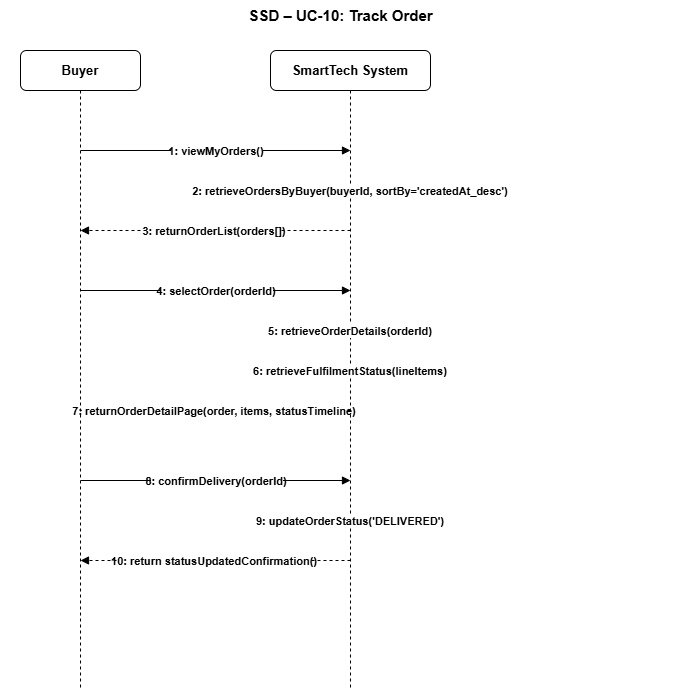

The diagram above was exported from draw.io. Its source (the exported page's mxGraphModel, read from the mxfile embedded in the PNG):
<mxGraphModel dx="2026" dy="902" grid="1" gridSize="10" guides="1" tooltips="1" connect="1" arrows="1" fold="1" page="1" pageScale="1" pageWidth="1100" pageHeight="850" math="0" shadow="0">
  <root>
    <mxCell id="0" />
    <mxCell id="1" parent="0" />
    <mxCell id="s10_title" parent="1" style="text;html=1;strokeColor=none;fillColor=none;align=center;fontSize=15;fontStyle=1;" value="SSD – UC-10: Track Order" vertex="1">
      <mxGeometry height="30" width="680" x="20" y="10" as="geometry" />
    </mxCell>
    <mxCell id="s10_buyer_h" parent="1" style="rounded=1;whiteSpace=wrap;html=1;fillColor=#ffffff;strokeColor=#000000;fontSize=13;fontStyle=1;" value="Buyer" vertex="1">
      <mxGeometry height="40" width="120" x="40" y="60" as="geometry" />
    </mxCell>
    <mxCell id="s10_sys_h" parent="1" style="rounded=1;whiteSpace=wrap;html=1;fillColor=#ffffff;strokeColor=#000000;fontSize=13;fontStyle=1;" value="SmartTech System" vertex="1">
      <mxGeometry height="40" width="160" x="290" y="60" as="geometry" />
    </mxCell>
    <mxCell id="s10_buyer_l" edge="1" parent="1" style="endArrow=none;dashed=1;strokeColor=#000000;strokeWidth=1;">
      <mxGeometry relative="1" as="geometry">
        <mxPoint x="100" y="100" as="sourcePoint" />
        <mxPoint x="100" y="700" as="targetPoint" />
      </mxGeometry>
    </mxCell>
    <mxCell id="s10_sys_l" edge="1" parent="1" style="endArrow=none;dashed=1;strokeColor=#000000;strokeWidth=1;">
      <mxGeometry relative="1" as="geometry">
        <mxPoint x="370" y="100" as="sourcePoint" />
        <mxPoint x="370" y="700" as="targetPoint" />
      </mxGeometry>
    </mxCell>
    <mxCell id="s10_m1" edge="1" parent="1" style="endArrow=block;endFill=1;strokeColor=#000000;fontSize=11;fontStyle=1;align=center;" value="1: viewMyOrders()">
      <mxGeometry relative="1" as="geometry">
        <mxPoint x="100" y="160" as="sourcePoint" />
        <mxPoint x="370" y="160" as="targetPoint" />
      </mxGeometry>
    </mxCell>
    <mxCell id="s10_m2" edge="1" parent="1" style="endArrow=open;endFill=0;strokeColor=#000000;fontSize=11;fontStyle=1;dashed=1;align=center;" value="2: retrieveOrdersByBuyer(buyerId, sortBy='createdAt_desc')">
      <mxGeometry relative="1" as="geometry">
        <mxPoint x="370" y="200" as="sourcePoint" />
        <mxPoint x="370" y="200" as="targetPoint" />
      </mxGeometry>
    </mxCell>
    <mxCell id="s10_m3" edge="1" parent="1" style="endArrow=block;endFill=1;strokeColor=#000000;fontSize=11;fontStyle=1;dashed=1;align=center;" value="3: returnOrderList(orders[])">
      <mxGeometry relative="1" as="geometry">
        <mxPoint x="370" y="240" as="sourcePoint" />
        <mxPoint x="100" y="240" as="targetPoint" />
      </mxGeometry>
    </mxCell>
    <mxCell id="s10_m4" edge="1" parent="1" style="endArrow=block;endFill=1;strokeColor=#000000;fontSize=11;fontStyle=1;align=center;" value="4: selectOrder(orderId)">
      <mxGeometry relative="1" as="geometry">
        <mxPoint x="100" y="300" as="sourcePoint" />
        <mxPoint x="370" y="300" as="targetPoint" />
      </mxGeometry>
    </mxCell>
    <mxCell id="s10_m5" edge="1" parent="1" style="endArrow=open;endFill=0;strokeColor=#000000;fontSize=11;fontStyle=1;dashed=1;align=center;" value="5: retrieveOrderDetails(orderId)">
      <mxGeometry relative="1" as="geometry">
        <mxPoint x="370" y="340" as="sourcePoint" />
        <mxPoint x="370" y="340" as="targetPoint" />
      </mxGeometry>
    </mxCell>
    <mxCell id="s10_m6" edge="1" parent="1" style="endArrow=open;endFill=0;strokeColor=#000000;fontSize=11;fontStyle=1;dashed=1;align=center;" value="6: retrieveFulfilmentStatus(lineItems)">
      <mxGeometry relative="1" as="geometry">
        <mxPoint x="370" y="380" as="sourcePoint" />
        <mxPoint x="370" y="380" as="targetPoint" />
      </mxGeometry>
    </mxCell>
    <mxCell id="s10_m7" edge="1" parent="1" style="endArrow=block;endFill=1;strokeColor=#000000;fontSize=11;fontStyle=1;dashed=1;align=center;" value="7: returnOrderDetailPage(order, items, statusTimeline)">
      <mxGeometry relative="1" as="geometry">
        <mxPoint x="370" y="420" as="sourcePoint" />
        <mxPoint x="100" y="420" as="targetPoint" />
      </mxGeometry>
    </mxCell>
    <mxCell id="s10_m8" edge="1" parent="1" style="endArrow=block;endFill=1;strokeColor=#000000;fontSize=11;fontStyle=1;align=center;" value="8: confirmDelivery(orderId)">
      <mxGeometry relative="1" as="geometry">
        <mxPoint x="100" y="490" as="sourcePoint" />
        <mxPoint x="370" y="490" as="targetPoint" />
      </mxGeometry>
    </mxCell>
    <mxCell id="s10_m9" edge="1" parent="1" style="endArrow=open;endFill=0;strokeColor=#000000;fontSize=11;fontStyle=1;dashed=1;align=center;" value="9: updateOrderStatus('DELIVERED')">
      <mxGeometry relative="1" as="geometry">
        <mxPoint x="370" y="530" as="sourcePoint" />
        <mxPoint x="370" y="530" as="targetPoint" />
      </mxGeometry>
    </mxCell>
    <mxCell id="s10_m10" edge="1" parent="1" style="endArrow=block;endFill=1;strokeColor=#000000;fontSize=11;fontStyle=1;dashed=1;align=center;" value="10: return statusUpdatedConfirmation()">
      <mxGeometry relative="1" as="geometry">
        <mxPoint x="370" y="570" as="sourcePoint" />
        <mxPoint x="100" y="570" as="targetPoint" />
      </mxGeometry>
    </mxCell>
  </root>
</mxGraphModel>